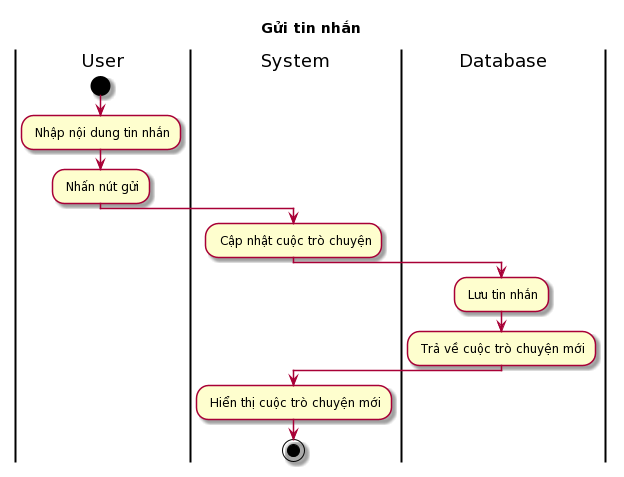

The diagram above was rendered by PlantUML. Its source (embedded in the PNG):
@startuml
skin rose
title Gửi tin nhắn

|User|
start 
: Nhập nội dung tin nhắn;
: Nhấn nút gửi;
|System|
: Cập nhật cuộc trò chuyện;
|Database|
: Lưu tin nhắn;
: Trả về cuộc trò chuyện mới;
|System|
: Hiển thị cuộc trò chuyện mới;
stop
@enduml